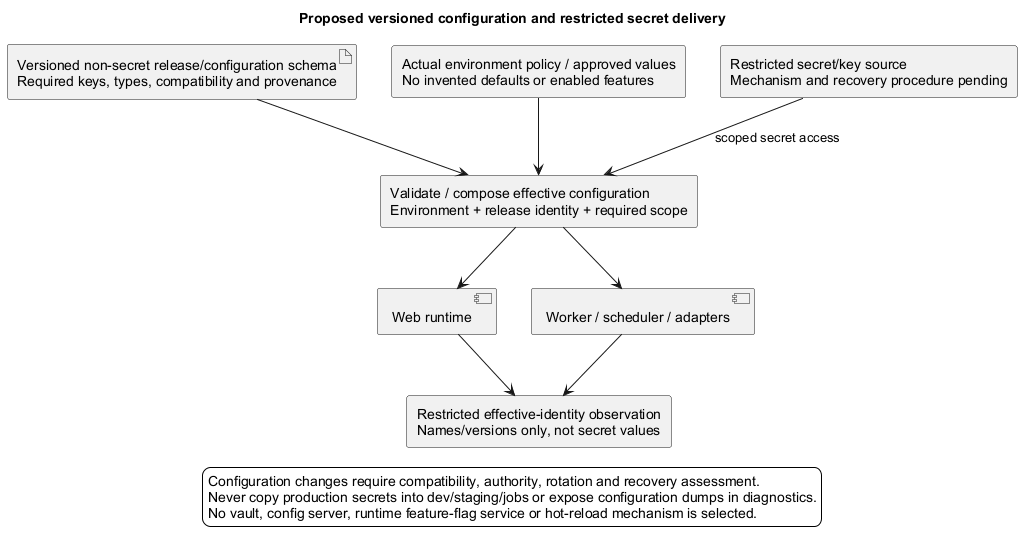

The diagram above was rendered by PlantUML. Its source (embedded in the PNG):
@startuml
' OWNER-MVP-2026-11-04 review: MVP core / cross-cutting. Core presentation/application/files or shared authority/recovery invariant remains applicable.
title Proposed versioned configuration and restricted secret delivery
skinparam backgroundColor white
skinparam shadowing false
skinparam defaultFontName Arial

artifact "Versioned non-secret release/configuration schema\nRequired keys, types, compatibility and provenance" as V
rectangle "Actual environment policy / approved values\nNo invented defaults or enabled features" as E
rectangle "Restricted secret/key source\nMechanism and recovery procedure pending" as S
rectangle "Validate / compose effective configuration\nEnvironment + release identity + required scope" as C
component "Web runtime" as W
component "Worker / scheduler / adapters" as J
rectangle "Restricted effective-identity observation\nNames/versions only, not secret values" as O
V --> C
E --> C
S --> C : scoped secret access
C --> W
C --> J
W --> O
J --> O
legend bottom
 Configuration changes require compatibility, authority, rotation and recovery assessment.
 Never copy production secrets into dev/staging/jobs or expose configuration dumps in diagnostics.
 No vault, config server, runtime feature-flag service or hot-reload mechanism is selected.
endlegend
@enduml